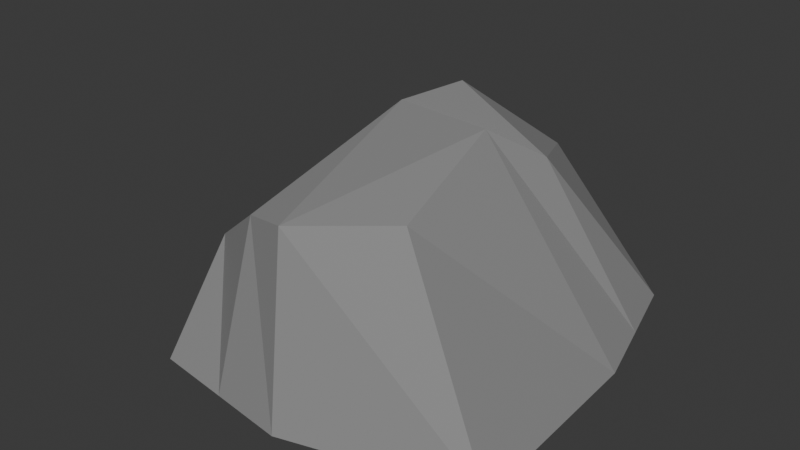 # Source: Rock2.blend  (saved by Blender 4.5.90; exported with 4.5.12 LTS)
import bpy
from mathutils import Matrix  # noqa: F401  (used for matrix-valued properties, if any)

bpy.ops.wm.read_factory_settings(use_empty=True)
scene = bpy.context.scene
scene.name = 'Scene'

# ---- collections
col_collection = bpy.data.collections.new('Collection'); scene.collection.children.link(col_collection)

# ---- materials (node trees are filled in below, after node groups)
mat_material_001 = bpy.data.materials.new('Material.001')

# ---- material node trees
mat_material_001.use_nodes = True; mat_material_001.node_tree.nodes.clear()
_N = mat_material_001.node_tree.nodes; _L = mat_material_001.node_tree.links
n0 = _N.new('ShaderNodeBsdfPrincipled'); n0.name = 'Principled BSDF'; n0.location = (-200, 100)
n0.inputs[0].default_value = (0.2893, 0.2893, 0.2893, 1.0)
n1 = _N.new('ShaderNodeOutputMaterial'); n1.name = 'Material Output'; n1.location = (200, 100)
_L.new(n0.outputs[0], n1.inputs[0])
n1.is_active_output = True

# ---- world
world_world = bpy.data.worlds.new('World'); scene.world = world_world
world_world.use_nodes = True; world_world.node_tree.nodes.clear()
_N = world_world.node_tree.nodes; _L = world_world.node_tree.links
n0 = _N.new('ShaderNodeOutputWorld'); n0.name = 'World Output'; n0.location = (200, 100)
n1 = _N.new('ShaderNodeBackground'); n1.name = 'Background'; n1.location = (-200, 100)
n1.inputs[0].default_value = (0.05088, 0.05088, 0.05088, 1.0)
_L.new(n1.outputs[0], n0.inputs[0])
n0.is_active_output = True
world_world.color = (0.05088, 0.05088, 0.05088)
world_world.sun_shadow_jitter_overblur = 0.0

# ---- meshes
me_cube_001 = bpy.data.meshes.new('Cube.001')
me_cube_001.from_pydata([(-1.043, -1.393, -1.145), (-0.8206, -1.06, -0.3263), (-1.222, 0.9432, -1.087), (-0.9415, 0.6213, -0.2161), (1.291, -1.286, -1.035), (0.6077, -1.088, 0.2053), (1.0, 1.0, -1.0), (0.4098, 0.6304, 0.04321), (-1.55, -0.1456, -1.123), (-1.158, -0.3562, -0.51), (1.185, 0.1906, -1.108), (0.5316, -0.3274, 0.4681), (0.05728, 1.043, -1.185), (-0.2128, 1.043, -0.2452), (0.02544, -1.557, -1.114), (-0.06728, -1.33, 0.07849), (-0.2298, -0.1219, 0.3942), (0.0, 0.0, -1.0), (-0.5741, 0.9937, -1.137), (-0.3926, -1.23, 0.001274), (-0.7646, -0.07185, -1.061), (-0.5935, 0.7992, -0.03501), (-0.5017, -1.476, -1.129), (-0.7036, -0.3254, -0.2888), (-1.05, 0.1326, -0.363), (1.093, 0.5953, -1.054), (-1.386, 0.3988, -1.105), (0.6844, 0.0674, 0.2129), (0.02864, 0.5215, -1.092), (-0.1857, 0.4214, 0.3766), (-0.6693, 0.461, -1.099), (-0.6133, 0.2694, 0.009007)], [], [(26, 24, 3, 2), (12, 13, 7, 6), (10, 11, 5, 4), (22, 19, 1, 0), (17, 10, 4, 14), (23, 9, 1, 19), (31, 24, 9, 23), (28, 25, 10, 17), (25, 27, 11, 10), (0, 1, 9, 8), (30, 28, 17, 20), (27, 29, 16, 11), (11, 16, 15, 5), (20, 17, 14, 22), (4, 5, 15, 14), (18, 21, 13, 12), (2, 3, 21, 18), (8, 20, 22, 0), (26, 30, 20, 8), (29, 31, 23, 16), (16, 23, 19, 15), (14, 15, 19, 22), (13, 21, 31, 29), (2, 18, 30, 26), (7, 13, 29, 27), (18, 12, 28, 30), (6, 7, 27, 25), (12, 6, 25, 28), (21, 3, 24, 31), (8, 9, 24, 26)])
_uv = me_cube_001.uv_layers.new(name='UVMap')
_uv.uv.foreach_set('vector', [0.375, 0.1875, 0.625, 0.1875, 0.625, 0.25, 0.375, 0.25, 0.375, 0.375, 0.625, 0.375, 0.625, 0.5, 0.375, 0.5, 0.375, 0.625, 0.625, 0.625, 0.625, 0.75, 0.375, 0.75, 0.375, 0.9367, 0.625, 0.9367, 0.625, 1.0, 0.375, 1.0, 0.25, 0.625, 0.375, 0.625, 0.375, 0.75, 0.25, 0.75, 0.8117, 0.625, 0.875, 0.625, 0.875, 0.75, 0.8117, 0.75, 0.8117, 0.5625, 0.875, 0.5625, 0.875, 0.625, 0.8117, 0.625, 0.25, 0.5625, 0.375, 0.5625, 0.375, 0.625, 0.25, 0.625, 0.375, 0.5625, 0.625, 0.5625, 0.625, 0.625, 0.375, 0.625, 0.375, 0.0, 0.625, 0.0, 0.625, 0.125, 0.375, 0.125, 0.1883, 0.5625, 0.25, 0.5625, 0.25, 0.625, 0.1883, 0.625, 0.625, 0.5625, 0.75, 0.5625, 0.75, 0.625, 0.625, 0.625, 0.625, 0.625, 0.75, 0.625, 0.75, 0.75, 0.625, 0.75, 0.1883, 0.625, 0.25, 0.625, 0.25, 0.75, 0.1883, 0.75, 0.375, 0.75, 0.625, 0.75, 0.625, 0.875, 0.375, 0.875, 0.375, 0.3133, 0.625, 0.3133, 0.625, 0.375, 0.375, 0.375, 0.375, 0.25, 0.625, 0.25, 0.625, 0.3133, 0.375, 0.3133, 0.125, 0.625, 0.1883, 0.625, 0.1883, 0.75, 0.125, 0.75, 0.125, 0.5625, 0.1883, 0.5625, 0.1883, 0.625, 0.125, 0.625, 0.75, 0.5625, 0.8117, 0.5625, 0.8117, 0.625, 0.75, 0.625, 0.75, 0.625, 0.8117, 0.625, 0.8117, 0.75, 0.75, 0.75, 0.375, 0.875, 0.625, 0.875, 0.625, 0.9367, 0.375, 0.9367, 0.75, 0.5, 0.8117, 0.5, 0.8117, 0.5625, 0.75, 0.5625, 0.125, 0.5, 0.1883, 0.5, 0.1883, 0.5625, 0.125, 0.5625, 0.625, 0.5, 0.75, 0.5, 0.75, 0.5625, 0.625, 0.5625, 0.1883, 0.5, 0.25, 0.5, 0.25, 0.5625, 0.1883, 0.5625, 0.375, 0.5, 0.625, 0.5, 0.625, 0.5625, 0.375, 0.5625, 0.25, 0.5, 0.375, 0.5, 0.375, 0.5625, 0.25, 0.5625, 0.8117, 0.5, 0.875, 0.5, 0.875, 0.5625, 0.8117, 0.5625, 0.375, 0.125, 0.625, 0.125, 0.625, 0.1875, 0.375, 0.1875])
me_cube_001.materials.append(mat_material_001)
me_cube_001.update()

# ---- objects
ob_cube = bpy.data.objects.new('Cube', me_cube_001)

# ---- transforms, parenting, visibility, modifiers, constraints
ob_cube.location = (0.0, 0.0, 0.0)

# ---- collection membership
col_collection.objects.link(ob_cube)

# ---- scene / render settings (as saved in the file)
scene.frame_start = 1; scene.frame_end = 250; scene.frame_set(1)
scene.render.engine = 'BLENDER_EEVEE_NEXT'
bpy.context.view_layer.update()

# ---- added for rendering (the .blend has no active camera and no usable light): camera, sun
cam_auto = bpy.data.cameras.new('AutoCamera')
cam_auto.lens = 50.0
cam_auto.sensor_width = 36.0
cam_auto.clip_end = 1000.0
ob_auto_camera = bpy.data.objects.new('AutoCamera', cam_auto)
scene.collection.objects.link(ob_auto_camera)
ob_auto_camera.location = (3.74772, -4.9098, 2.74336)
ob_auto_camera.rotation_euler = (1.09748, -7.21219e-08, 0.694738)
scene.camera = ob_auto_camera
light_auto_sun = bpy.data.lights.new('AutoSun', 'SUN')
light_auto_sun.energy = 3.0
light_auto_sun.angle = 0.0523599
ob_auto_sun = bpy.data.objects.new('AutoSun', light_auto_sun)
scene.collection.objects.link(ob_auto_sun)
ob_auto_sun.rotation_euler = (0.872665, 0.174533, 0.523599)
bpy.context.view_layer.update()
